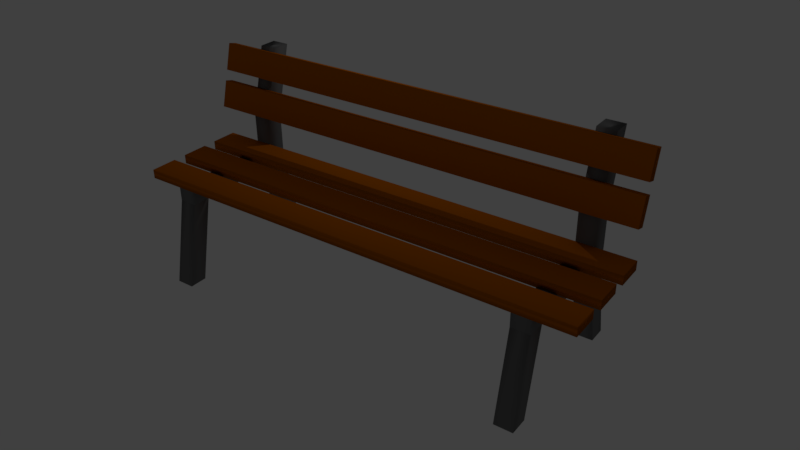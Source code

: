 # Source: bench.blend  (saved by Blender 2.77.0; exported with 4.5.12 LTS)
import bpy
from mathutils import Matrix  # noqa: F401  (used for matrix-valued properties, if any)

bpy.ops.wm.read_factory_settings(use_empty=True)
scene = bpy.context.scene
scene.name = 'Scene'

# ---- collections
col_collection_1 = bpy.data.collections.new('Collection 1'); scene.collection.children.link(col_collection_1)

# ---- materials (node trees are filled in below, after node groups)
mat_material = bpy.data.materials.new('Material')
mat_material.alpha_threshold = 0.0
mat_material.use_transparent_shadow = False
mat_material.diffuse_color = (0.1626, 0.1626, 0.1626, 1.0)
mat_material.roughness = 0.5
mat_material.line_color = (0.0, 0.0, 0.0, 1.0)
mat_material_001 = bpy.data.materials.new('Material.001')
mat_material_001.alpha_threshold = 0.0
mat_material_001.use_transparent_shadow = False
mat_material_001.diffuse_color = (0.4969, 0.1223, 0.0, 1.0)
mat_material_001.roughness = 0.5

# ---- material node trees

# ---- world
world_world = bpy.data.worlds.new('World'); scene.world = world_world
world_world.color = (0.05088, 0.05088, 0.05088)
world_world.use_sun_shadow = False
world_world.sun_shadow_jitter_overblur = 0.0
world_world.cycles.sampling_method = 'MANUAL'

# ---- cameras
cam_camera = bpy.data.cameras.new('Camera')
cam_camera.clip_end = 100.0
cam_camera.lens = 35.0
cam_camera.sensor_width = 32.0
cam_camera.sensor_height = 18.0
cam_camera.ortho_scale = 7.314
cam_camera.dof.focus_distance = 0.0
cam_camera.dof.aperture_fstop = 128.0

# ---- lights
light_lamp = bpy.data.lights.new('Lamp', 'POINT')
light_lamp.transmission_factor = 0.0
light_lamp.cutoff_distance = 30.0
light_lamp.energy = 100.0
light_lamp.shadow_buffer_clip_start = 1.001
light_lamp.shadow_soft_size = 0.1
light_lamp.shadow_maximum_resolution = 0.006
light_lamp.use_absolute_resolution = True

# ---- meshes
me_cube_009 = bpy.data.meshes.new('Cube.009')
me_cube_009.from_pydata([(-1.0, -1.0, -1.0), (-1.0, -1.0, -0.15), (-1.0, 1.0, -1.0), (-1.0, 1.0, -0.15), (1.0, -1.0, -1.0), (1.0, -1.0, -0.15), (1.0, 1.0, -1.0), (1.0, 1.0, -0.15), (1.0, -1.0, 1.35), (1.0, 1.0, 1.35), (3.0, -1.0, 1.35), (3.0, 1.0, 1.35), (1.0, -1.0, -3.15), (-1.0, -1.0, -1.3), (1.0, 1.0, -3.15), (-1.0, 1.0, -1.3), (3.0, -1.0, -3.15), (1.0, -1.0, -1.3), (3.0, 1.0, -3.15), (1.0, 1.0, -1.3), (-15.0, -1.0, -3.15), (-13.0, -1.0, -1.3), (-15.0, 1.0, -3.15), (-13.0, 1.0, -1.3), (-13.0, -1.0, -3.15), (-11.0, -1.0, -1.3), (-13.0, 1.0, -3.15), (-11.0, 1.0, -1.3), (1.0, 1.0, -1.3), (1.0, -1.0, -1.3), (-13.0, -1.0, -1.3), (-13.0, 1.0, -1.3), (1.0, 1.0, -1.0), (1.0, -1.0, -1.0), (-13.0, -1.0, -1.0), (-13.0, 1.0, -1.0)], [], [(1, 3, 2, 0), (3, 7, 6, 2), (7, 5, 4, 6), (5, 1, 0, 4), (0, 2, 6, 4), (7, 3, 9, 11), (10, 11, 9, 8), (5, 7, 11, 10), (3, 1, 8, 9), (1, 5, 10, 8), (13, 15, 14, 12), (15, 19, 18, 14), (19, 17, 16, 18), (17, 13, 12, 16), (12, 14, 18, 16), (17, 19, 15, 13), (21, 23, 22, 20), (23, 27, 26, 22), (27, 25, 24, 26), (25, 21, 20, 24), (20, 22, 26, 24), (25, 27, 23, 21), (28, 29, 30, 31), (32, 35, 34, 33), (28, 32, 33, 29), (29, 33, 34, 30), (30, 34, 35, 31), (32, 28, 31, 35)])
me_cube_009.polygons.foreach_set('use_smooth', [True] * 28)
me_cube_009.materials.append(mat_material)
me_cube_009.use_remesh_preserve_volume = False
me_cube_009.use_remesh_preserve_attributes = False
me_cube_009.use_mirror_vertex_groups = False
me_cube_009.update()
me_cube_008 = bpy.data.meshes.new('Cube.008')
me_cube_008.from_pydata([(-1.0, -1.0, -1.0), (-1.0, -1.0, 1.0), (-1.0, 1.0, -1.0), (-1.0, 1.0, 1.0), (1.0, -1.0, -1.0), (1.0, -1.0, 1.0), (1.0, 1.0, -1.0), (1.0, 1.0, 1.0)], [], [(1, 3, 2, 0), (3, 7, 6, 2), (7, 5, 4, 6), (5, 1, 0, 4), (0, 2, 6, 4), (5, 7, 3, 1)])
me_cube_008.polygons.foreach_set('use_smooth', [True] * 6)
me_cube_008.materials.append(mat_material_001)
me_cube_008.use_remesh_preserve_volume = False
me_cube_008.use_remesh_preserve_attributes = False
me_cube_008.use_mirror_vertex_groups = False
me_cube_008.update()
me_cube_007 = bpy.data.meshes.new('Cube.007')
me_cube_007.from_pydata([(-1.0, -1.0, -1.0), (-1.0, -1.0, 1.0), (-1.0, 1.0, -1.0), (-1.0, 1.0, 1.0), (1.0, -1.0, -1.0), (1.0, -1.0, 1.0), (1.0, 1.0, -1.0), (1.0, 1.0, 1.0)], [], [(1, 3, 2, 0), (3, 7, 6, 2), (7, 5, 4, 6), (5, 1, 0, 4), (0, 2, 6, 4), (5, 7, 3, 1)])
me_cube_007.polygons.foreach_set('use_smooth', [True] * 6)
me_cube_007.materials.append(mat_material_001)
me_cube_007.use_remesh_preserve_volume = False
me_cube_007.use_remesh_preserve_attributes = False
me_cube_007.use_mirror_vertex_groups = False
me_cube_007.update()
me_cube_006 = bpy.data.meshes.new('Cube.006')
me_cube_006.from_pydata([(-1.0, -1.0, -1.0), (-1.0, -1.0, 1.0), (-1.0, 1.0, -1.0), (-1.0, 1.0, 1.0), (1.0, -1.0, -1.0), (1.0, -1.0, 1.0), (1.0, 1.0, -1.0), (1.0, 1.0, 1.0)], [], [(1, 3, 2, 0), (3, 7, 6, 2), (7, 5, 4, 6), (5, 1, 0, 4), (0, 2, 6, 4), (5, 7, 3, 1)])
me_cube_006.polygons.foreach_set('use_smooth', [True] * 6)
me_cube_006.materials.append(mat_material_001)
me_cube_006.use_remesh_preserve_volume = False
me_cube_006.use_remesh_preserve_attributes = False
me_cube_006.use_mirror_vertex_groups = False
me_cube_006.update()
me_cube_005 = bpy.data.meshes.new('Cube.005')
me_cube_005.from_pydata([(-1.0, -1.0, -1.0), (-1.0, -1.0, 1.0), (-1.0, 1.0, -1.0), (-1.0, 1.0, 1.0), (1.0, -1.0, -1.0), (1.0, -1.0, 1.0), (1.0, 1.0, -1.0), (1.0, 1.0, 1.0)], [], [(1, 3, 2, 0), (3, 7, 6, 2), (7, 5, 4, 6), (5, 1, 0, 4), (0, 2, 6, 4), (5, 7, 3, 1)])
me_cube_005.polygons.foreach_set('use_smooth', [True] * 6)
me_cube_005.materials.append(mat_material_001)
me_cube_005.use_remesh_preserve_volume = False
me_cube_005.use_remesh_preserve_attributes = False
me_cube_005.use_mirror_vertex_groups = False
me_cube_005.update()
me_cube_004 = bpy.data.meshes.new('Cube.004')
me_cube_004.from_pydata([(-1.0, -1.0, -1.0), (-1.0, -1.0, 1.0), (-1.0, 1.0, -1.0), (-1.0, 1.0, 1.0), (1.0, -1.0, -1.0), (1.0, -1.0, 1.0), (1.0, 1.0, -1.0), (1.0, 1.0, 1.0)], [], [(1, 3, 2, 0), (3, 7, 6, 2), (7, 5, 4, 6), (5, 1, 0, 4), (0, 2, 6, 4), (5, 7, 3, 1)])
me_cube_004.polygons.foreach_set('use_smooth', [True] * 6)
me_cube_004.materials.append(mat_material_001)
me_cube_004.use_remesh_preserve_volume = False
me_cube_004.use_remesh_preserve_attributes = False
me_cube_004.use_mirror_vertex_groups = False
me_cube_004.update()
me_cube_003 = bpy.data.meshes.new('Cube.003')
me_cube_003.from_pydata([(-1.0, -1.0, -1.0), (-1.0, -1.0, -0.15), (-1.0, 1.0, -1.0), (-1.0, 1.0, -0.15), (1.0, -1.0, -1.0), (1.0, -1.0, -0.15), (1.0, 1.0, -1.0), (1.0, 1.0, -0.15), (1.0, -1.0, 1.35), (1.0, 1.0, 1.35), (3.0, -1.0, 1.35), (3.0, 1.0, 1.35), (1.0, -1.0, -3.15), (-1.0, -1.0, -1.3), (1.0, 1.0, -3.15), (-1.0, 1.0, -1.3), (3.0, -1.0, -3.15), (1.0, -1.0, -1.3), (3.0, 1.0, -3.15), (1.0, 1.0, -1.3), (-15.0, -1.0, -3.15), (-13.0, -1.0, -1.3), (-15.0, 1.0, -3.15), (-13.0, 1.0, -1.3), (-13.0, -1.0, -3.15), (-11.0, -1.0, -1.3), (-13.0, 1.0, -3.15), (-11.0, 1.0, -1.3), (1.0, 1.0, -1.3), (1.0, -1.0, -1.3), (-13.0, -1.0, -1.3), (-13.0, 1.0, -1.3), (1.0, 1.0, -1.0), (1.0, -1.0, -1.0), (-13.0, -1.0, -1.0), (-13.0, 1.0, -1.0)], [], [(1, 3, 2, 0), (3, 7, 6, 2), (7, 5, 4, 6), (5, 1, 0, 4), (0, 2, 6, 4), (7, 3, 9, 11), (10, 11, 9, 8), (5, 7, 11, 10), (3, 1, 8, 9), (1, 5, 10, 8), (13, 15, 14, 12), (15, 19, 18, 14), (19, 17, 16, 18), (17, 13, 12, 16), (12, 14, 18, 16), (17, 19, 15, 13), (21, 23, 22, 20), (23, 27, 26, 22), (27, 25, 24, 26), (25, 21, 20, 24), (20, 22, 26, 24), (25, 27, 23, 21), (28, 29, 30, 31), (32, 35, 34, 33), (28, 32, 33, 29), (29, 33, 34, 30), (30, 34, 35, 31), (32, 28, 31, 35)])
me_cube_003.polygons.foreach_set('use_smooth', [True] * 28)
me_cube_003.materials.append(mat_material)
me_cube_003.use_remesh_preserve_volume = False
me_cube_003.use_remesh_preserve_attributes = False
me_cube_003.use_mirror_vertex_groups = False
me_cube_003.update()

# ---- objects
ob_cube_000 = bpy.data.objects.new('Cube.000', me_cube_009)
ob_cube_008 = bpy.data.objects.new('Cube.008', me_cube_008)
ob_cube_007 = bpy.data.objects.new('Cube.007', me_cube_007)
ob_cube_006 = bpy.data.objects.new('Cube.006', me_cube_006)
ob_cube_005 = bpy.data.objects.new('Cube.005', me_cube_005)
ob_cube_004 = bpy.data.objects.new('Cube.004', me_cube_004)
ob_cube_003 = bpy.data.objects.new('Cube.003', me_cube_003)
ob_lamp = bpy.data.objects.new('Lamp', light_lamp)
ob_camera = bpy.data.objects.new('Camera', cam_camera)

# ---- transforms, parenting, visibility, modifiers, constraints
ob_cube_000.location = (1.2, 4.0, 1.15)
ob_cube_000.scale = (0.2, 0.2, 1.0)
ob_cube_000.lineart.crease_threshold = 0.0
ob_cube_008.location = (1.214, -2.555e-07, 2.152)
ob_cube_008.rotation_euler = (1.393e-07, -1.309, -2.413e-07)
ob_cube_008.scale = (0.3, 5.0, 0.1)
ob_cube_008.lineart.crease_threshold = 0.0
ob_cube_007.location = (0.989, -1.46e-07, 1.336)
ob_cube_007.rotation_euler = (1.393e-07, -1.309, -2.413e-07)
ob_cube_007.scale = (0.3, 5.0, 0.1)
ob_cube_007.lineart.crease_threshold = 0.0
ob_cube_006.location = (0.7, 0.0, 0.25)
ob_cube_006.scale = (0.3, 5.0, 0.1)
ob_cube_006.lineart.crease_threshold = 0.0
ob_cube_005.location = (-1.1, 0.0, 0.25)
ob_cube_005.scale = (0.3, 5.0, 0.1)
ob_cube_005.lineart.crease_threshold = 0.0
ob_cube_004.location = (-0.2, 0.0, 0.25)
ob_cube_004.scale = (0.3, 5.0, 0.1)
ob_cube_004.lineart.crease_threshold = 0.0
ob_cube_003.location = (1.2, -4.0, 1.15)
ob_cube_003.scale = (0.2, 0.2, 1.0)
ob_cube_003.lineart.crease_threshold = 0.0
ob_lamp.location = (4.076, 1.005, 5.904)
ob_lamp.rotation_euler = (0.6503, 0.05522, 1.866)
ob_lamp.lock_rotations_4d = False
ob_lamp.empty_display_type = 'ARROWS'
ob_lamp.color = (0.0, 0.0, 0.0, 0.0)
ob_lamp.lineart.crease_threshold = 0.0
ob_camera.location = (-12.08, -9.299, 8.607)
ob_camera.rotation_euler = (1.053, 0.01053, -0.9497)
ob_camera.lock_rotations_4d = False
ob_camera.empty_display_type = 'ARROWS'
ob_camera.color = (0.0, 0.0, 0.0, 0.0)
ob_camera.display_type = 'WIRE'
ob_camera.lineart.crease_threshold = 0.0

# ---- collection membership
col_collection_1.objects.link(ob_cube_000)
col_collection_1.objects.link(ob_cube_008)
col_collection_1.objects.link(ob_cube_007)
col_collection_1.objects.link(ob_cube_006)
col_collection_1.objects.link(ob_cube_005)
col_collection_1.objects.link(ob_cube_004)
col_collection_1.objects.link(ob_cube_003)
col_collection_1.objects.link(ob_lamp)
col_collection_1.objects.link(ob_camera)

# ---- scene / render settings (as saved in the file)
scene.camera = ob_camera
scene.frame_start = 1; scene.frame_end = 250; scene.frame_set(1)
scene.render.engine = 'BLENDER_EEVEE_NEXT'
scene.render.resolution_percentage = 50
scene.render.dither_intensity = 0.0
scene.cycles.use_denoising = False
scene.cycles.samples = 128
scene.cycles.sampling_pattern = 'TABULATED_SOBOL'
scene.cycles.light_sampling_threshold = 0.0
scene.cycles.use_adaptive_sampling = False
scene.cycles.use_light_tree = False
scene.cycles.blur_glossy = 0.0
scene.cycles.sample_clamp_indirect = 0.0
scene.view_settings.view_transform = 'Standard'
bpy.context.view_layer.update()

